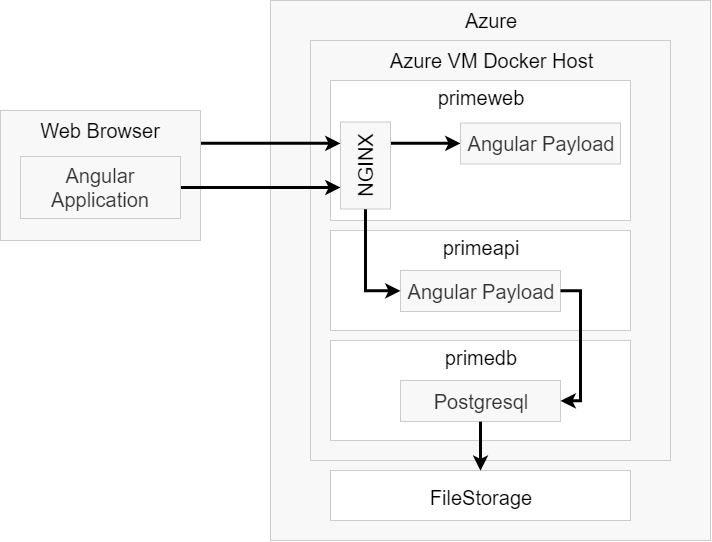

The diagram above was exported from draw.io. Its source (the exported page's mxGraphModel, read from the mxfile embedded in the PNG):
<mxGraphModel dx="1185" dy="663" grid="0" gridSize="10" guides="1" tooltips="1" connect="1" arrows="1" fold="1" page="1" pageScale="1" pageWidth="2339" pageHeight="3300" math="0" shadow="0">
  <root>
    <mxCell id="xlsQpqgpieIpLznPB9OB-0" />
    <mxCell id="xlsQpqgpieIpLznPB9OB-1" parent="xlsQpqgpieIpLznPB9OB-0" />
    <mxCell id="bk4jq9ur8yRQoPI87LUR-5" value="" style="rounded=0;whiteSpace=wrap;html=1;fontSize=20;strokeWidth=1;glass=0;comic=0;strokeColor=#CCCCCC;fillColor=#f8f8f8;fontColor=#333333;" vertex="1" parent="xlsQpqgpieIpLznPB9OB-1">
      <mxGeometry x="440" y="80" width="440" height="540" as="geometry" />
    </mxCell>
    <mxCell id="FAYwuWcRPtHZmcimhJ_9-0" value="" style="rounded=0;whiteSpace=wrap;html=1;fontSize=20;strokeWidth=1;glass=0;comic=0;strokeColor=#CCCCCC;fillColor=#f8f8f8;fontColor=#333333;" vertex="1" parent="xlsQpqgpieIpLznPB9OB-1">
      <mxGeometry x="480" y="120" width="360" height="420" as="geometry" />
    </mxCell>
    <mxCell id="FAYwuWcRPtHZmcimhJ_9-1" value="Azure VM Docker Host" style="text;html=1;strokeColor=none;fillColor=none;align=center;verticalAlign=middle;whiteSpace=wrap;rounded=0;fontSize=20;" vertex="1" parent="xlsQpqgpieIpLznPB9OB-1">
      <mxGeometry x="539.5" y="130" width="241" height="20" as="geometry" />
    </mxCell>
    <mxCell id="bk4jq9ur8yRQoPI87LUR-0" value="" style="rounded=0;whiteSpace=wrap;html=1;strokeColor=#cccccc;" vertex="1" parent="xlsQpqgpieIpLznPB9OB-1">
      <mxGeometry x="500" y="160" width="300" height="140" as="geometry" />
    </mxCell>
    <mxCell id="bk4jq9ur8yRQoPI87LUR-8" value="" style="edgeStyle=orthogonalEdgeStyle;rounded=0;orthogonalLoop=1;jettySize=auto;html=1;fontSize=20;entryX=0;entryY=0.5;entryDx=0;entryDy=0;exitX=1;exitY=0.25;exitDx=0;exitDy=0;strokeWidth=3;" edge="1" parent="xlsQpqgpieIpLznPB9OB-1" source="bk4jq9ur8yRQoPI87LUR-1" target="bk4jq9ur8yRQoPI87LUR-4">
      <mxGeometry relative="1" as="geometry">
        <mxPoint x="640" y="245" as="targetPoint" />
      </mxGeometry>
    </mxCell>
    <mxCell id="bk4jq9ur8yRQoPI87LUR-1" value="" style="rounded=0;whiteSpace=wrap;html=1;fontSize=20;strokeWidth=1;glass=0;comic=0;strokeColor=#CCCCCC;fillColor=#f8f8f8;fontColor=#333333;" vertex="1" parent="xlsQpqgpieIpLznPB9OB-1">
      <mxGeometry x="510" y="201.5" width="50" height="87" as="geometry" />
    </mxCell>
    <mxCell id="bk4jq9ur8yRQoPI87LUR-2" value="NGINX" style="text;html=1;strokeColor=none;fillColor=none;align=center;verticalAlign=middle;whiteSpace=wrap;rounded=0;fontSize=20;rotation=-90;" vertex="1" parent="xlsQpqgpieIpLznPB9OB-1">
      <mxGeometry x="515" y="235" width="40" height="20" as="geometry" />
    </mxCell>
    <mxCell id="bk4jq9ur8yRQoPI87LUR-4" value="Angular Payload" style="rounded=0;whiteSpace=wrap;html=1;fontSize=20;strokeWidth=1;glass=0;comic=0;strokeColor=#CCCCCC;fillColor=#f8f8f8;fontColor=#333333;" vertex="1" parent="xlsQpqgpieIpLznPB9OB-1">
      <mxGeometry x="630" y="202.5" width="160" height="41" as="geometry" />
    </mxCell>
    <mxCell id="bk4jq9ur8yRQoPI87LUR-6" value="Azure" style="text;html=1;strokeColor=none;fillColor=none;align=center;verticalAlign=middle;whiteSpace=wrap;rounded=0;fontSize=20;" vertex="1" parent="xlsQpqgpieIpLznPB9OB-1">
      <mxGeometry x="585" y="90" width="150" height="20" as="geometry" />
    </mxCell>
    <mxCell id="bk4jq9ur8yRQoPI87LUR-9" value="primeweb" style="text;html=1;strokeColor=none;fillColor=none;align=center;verticalAlign=middle;whiteSpace=wrap;rounded=0;fontSize=20;" vertex="1" parent="xlsQpqgpieIpLznPB9OB-1">
      <mxGeometry x="575" y="167" width="150" height="20" as="geometry" />
    </mxCell>
    <mxCell id="bk4jq9ur8yRQoPI87LUR-10" value="" style="rounded=0;whiteSpace=wrap;html=1;strokeColor=#cccccc;" vertex="1" parent="xlsQpqgpieIpLznPB9OB-1">
      <mxGeometry x="500" y="310" width="300" height="100" as="geometry" />
    </mxCell>
    <mxCell id="bk4jq9ur8yRQoPI87LUR-11" value="primeapi" style="text;html=1;strokeColor=none;fillColor=none;align=center;verticalAlign=middle;whiteSpace=wrap;rounded=0;fontSize=20;" vertex="1" parent="xlsQpqgpieIpLznPB9OB-1">
      <mxGeometry x="575" y="317" width="150" height="20" as="geometry" />
    </mxCell>
    <mxCell id="bk4jq9ur8yRQoPI87LUR-12" value="Angular Payload" style="rounded=0;whiteSpace=wrap;html=1;fontSize=20;strokeWidth=1;glass=0;comic=0;strokeColor=#CCCCCC;fillColor=#f8f8f8;fontColor=#333333;" vertex="1" parent="xlsQpqgpieIpLznPB9OB-1">
      <mxGeometry x="570" y="350" width="160" height="41" as="geometry" />
    </mxCell>
    <mxCell id="bk4jq9ur8yRQoPI87LUR-15" value="" style="edgeStyle=orthogonalEdgeStyle;rounded=0;orthogonalLoop=1;jettySize=auto;html=1;fontSize=20;entryX=0;entryY=0.5;entryDx=0;entryDy=0;exitX=0.5;exitY=1;exitDx=0;exitDy=0;strokeWidth=3;" edge="1" parent="xlsQpqgpieIpLznPB9OB-1" source="bk4jq9ur8yRQoPI87LUR-1" target="bk4jq9ur8yRQoPI87LUR-12">
      <mxGeometry relative="1" as="geometry">
        <mxPoint x="870" y="222.9999999999999" as="targetPoint" />
        <Array as="points">
          <mxPoint x="535" y="370" />
        </Array>
      </mxGeometry>
    </mxCell>
    <mxCell id="bk4jq9ur8yRQoPI87LUR-18" value="" style="edgeStyle=orthogonalEdgeStyle;rounded=0;orthogonalLoop=1;jettySize=auto;html=1;fontSize=20;entryX=0;entryY=0.25;entryDx=0;entryDy=0;exitX=1;exitY=0.25;exitDx=0;exitDy=0;strokeWidth=3;" edge="1" parent="xlsQpqgpieIpLznPB9OB-1" source="bk4jq9ur8yRQoPI87LUR-16" target="bk4jq9ur8yRQoPI87LUR-1">
      <mxGeometry relative="1" as="geometry" />
    </mxCell>
    <mxCell id="bk4jq9ur8yRQoPI87LUR-16" value="" style="rounded=0;whiteSpace=wrap;html=1;fontSize=20;strokeWidth=1;glass=0;comic=0;strokeColor=#CCCCCC;fillColor=#f8f8f8;fontColor=#333333;" vertex="1" parent="xlsQpqgpieIpLznPB9OB-1">
      <mxGeometry x="170" y="190" width="200" height="130" as="geometry" />
    </mxCell>
    <mxCell id="bk4jq9ur8yRQoPI87LUR-17" value="Web Browser" style="text;html=1;strokeColor=none;fillColor=none;align=center;verticalAlign=middle;whiteSpace=wrap;rounded=0;fontSize=20;" vertex="1" parent="xlsQpqgpieIpLznPB9OB-1">
      <mxGeometry x="195" y="200" width="150" height="20" as="geometry" />
    </mxCell>
    <mxCell id="bk4jq9ur8yRQoPI87LUR-21" value="" style="edgeStyle=orthogonalEdgeStyle;rounded=0;orthogonalLoop=1;jettySize=auto;html=1;fontSize=20;entryX=0;entryY=0.75;entryDx=0;entryDy=0;strokeWidth=3;" edge="1" parent="xlsQpqgpieIpLznPB9OB-1" source="bk4jq9ur8yRQoPI87LUR-19" target="bk4jq9ur8yRQoPI87LUR-1">
      <mxGeometry relative="1" as="geometry">
        <mxPoint x="430" y="261.5000000000001" as="targetPoint" />
      </mxGeometry>
    </mxCell>
    <mxCell id="bk4jq9ur8yRQoPI87LUR-19" value="Angular Application" style="rounded=0;whiteSpace=wrap;html=1;fontSize=20;strokeWidth=1;glass=0;comic=0;strokeColor=#CCCCCC;fillColor=#f8f8f8;fontColor=#333333;" vertex="1" parent="xlsQpqgpieIpLznPB9OB-1">
      <mxGeometry x="190" y="236" width="160" height="62" as="geometry" />
    </mxCell>
    <mxCell id="bk4jq9ur8yRQoPI87LUR-22" value="" style="rounded=0;whiteSpace=wrap;html=1;strokeColor=#cccccc;" vertex="1" parent="xlsQpqgpieIpLznPB9OB-1">
      <mxGeometry x="500" y="420" width="300" height="100" as="geometry" />
    </mxCell>
    <mxCell id="bk4jq9ur8yRQoPI87LUR-23" value="primedb" style="text;html=1;strokeColor=none;fillColor=none;align=center;verticalAlign=middle;whiteSpace=wrap;rounded=0;fontSize=20;" vertex="1" parent="xlsQpqgpieIpLznPB9OB-1">
      <mxGeometry x="575" y="427" width="150" height="20" as="geometry" />
    </mxCell>
    <mxCell id="bk4jq9ur8yRQoPI87LUR-24" value="Postgresql" style="rounded=0;whiteSpace=wrap;html=1;fontSize=20;strokeWidth=1;glass=0;comic=0;strokeColor=#CCCCCC;fillColor=#f8f8f8;fontColor=#333333;" vertex="1" parent="xlsQpqgpieIpLznPB9OB-1">
      <mxGeometry x="570" y="460" width="160" height="41" as="geometry" />
    </mxCell>
    <mxCell id="bk4jq9ur8yRQoPI87LUR-25" value="" style="edgeStyle=orthogonalEdgeStyle;rounded=0;orthogonalLoop=1;jettySize=auto;html=1;fontSize=20;entryX=1;entryY=0.5;entryDx=0;entryDy=0;exitX=1;exitY=0.5;exitDx=0;exitDy=0;strokeWidth=3;" edge="1" parent="xlsQpqgpieIpLznPB9OB-1" source="bk4jq9ur8yRQoPI87LUR-12" target="bk4jq9ur8yRQoPI87LUR-24">
      <mxGeometry relative="1" as="geometry">
        <mxPoint x="545" y="298.66666666666674" as="sourcePoint" />
        <mxPoint x="580" y="380.3333333333335" as="targetPoint" />
        <Array as="points" />
      </mxGeometry>
    </mxCell>
    <mxCell id="bk4jq9ur8yRQoPI87LUR-26" value="" style="rounded=0;whiteSpace=wrap;html=1;strokeColor=#cccccc;" vertex="1" parent="xlsQpqgpieIpLznPB9OB-1">
      <mxGeometry x="500" y="550" width="300" height="50" as="geometry" />
    </mxCell>
    <mxCell id="bk4jq9ur8yRQoPI87LUR-27" value="FileStorage" style="text;html=1;strokeColor=none;fillColor=none;align=center;verticalAlign=middle;whiteSpace=wrap;rounded=0;fontSize=20;" vertex="1" parent="xlsQpqgpieIpLznPB9OB-1">
      <mxGeometry x="575" y="567" width="150" height="20" as="geometry" />
    </mxCell>
    <mxCell id="bk4jq9ur8yRQoPI87LUR-28" value="" style="edgeStyle=orthogonalEdgeStyle;rounded=0;orthogonalLoop=1;jettySize=auto;html=1;fontSize=20;entryX=0.5;entryY=0;entryDx=0;entryDy=0;exitX=0.5;exitY=1;exitDx=0;exitDy=0;strokeWidth=3;" edge="1" parent="xlsQpqgpieIpLznPB9OB-1" source="bk4jq9ur8yRQoPI87LUR-24" target="bk4jq9ur8yRQoPI87LUR-26">
      <mxGeometry relative="1" as="geometry">
        <mxPoint x="740" y="380.3333333333335" as="sourcePoint" />
        <mxPoint x="740" y="490.3333333333335" as="targetPoint" />
        <Array as="points" />
      </mxGeometry>
    </mxCell>
  </root>
</mxGraphModel>